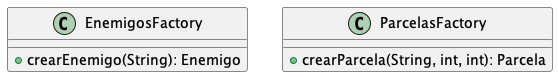

The diagram above was rendered by PlantUML. Its source (embedded in the PNG):
@startuml

top to bottom direction
skinparam linetype ortho

class EnemigosFactory {
  + crearEnemigo(String): Enemigo
}
class ParcelasFactory {
  + crearParcela(String, int, int): Parcela
}

@enduml